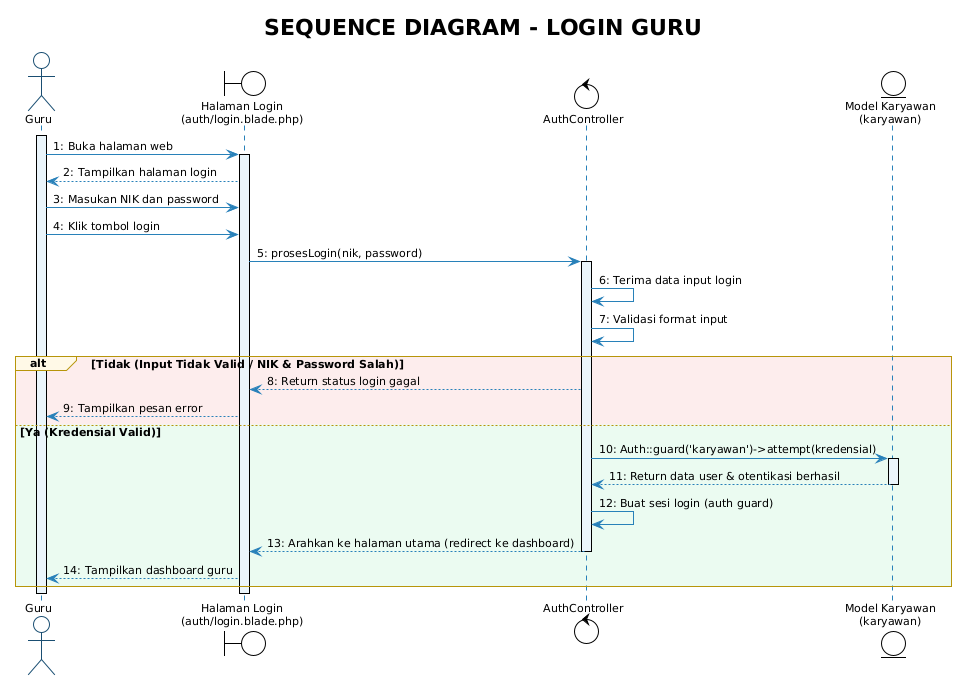

The diagram above was rendered by PlantUML. Its source (embedded in the PNG):
@startuml Sequence_Guru_Login
!theme plain
skinparam backgroundColor white
skinparam shadowing false
skinparam defaultFontName "Segoe UI"
skinparam defaultFontSize 11

skinparam sequence {
    ArrowColor #2980B9
    ActorBorderColor #1B4F72
    LifeLineBorderColor #2980B9
    LifeLineBackgroundColor #EBF5FB
    ParticipantBorderColor #1B4F72
    ParticipantBackgroundColor #EBF5FB
    ParticipantFontColor #1B2631
    GroupBorderColor #B7950B
    GroupBackgroundColor #FEF9E7
}

actor "Guru" as Guru
boundary "Halaman Login\n(auth/login.blade.php)" as View
control "AuthController" as Ctrl
entity "Model Karyawan\n(karyawan)" as Model

title **SEQUENCE DIAGRAM - LOGIN GURU**

activate Guru
Guru -> View : 1: Buka halaman web
activate View
View --> Guru : 2: Tampilkan halaman login

Guru -> View : 3: Masukan NIK dan password
Guru -> View : 4: Klik tombol login
View -> Ctrl : 5: prosesLogin(nik, password)
activate Ctrl

Ctrl -> Ctrl : 6: Terima data input login
Ctrl -> Ctrl : 7: Validasi format input

alt #FDEDEC Tidak (Input Tidak Valid / NIK & Password Salah)
    Ctrl --> View : 8: Return status login gagal
    View --> Guru : 9: Tampilkan pesan error
else #EAFAF1 Ya (Kredensial Valid)
    Ctrl -> Model : 10: Auth::guard('karyawan')->attempt(kredensial)
    activate Model
    Model --> Ctrl : 11: Return data user & otentikasi berhasil
    deactivate Model

    Ctrl -> Ctrl : 12: Buat sesi login (auth guard)
    Ctrl --> View : 13: Arahkan ke halaman utama (redirect ke dashboard)
    deactivate Ctrl
    View --> Guru : 14: Tampilkan dashboard guru
end

deactivate View
deactivate Guru
@enduml